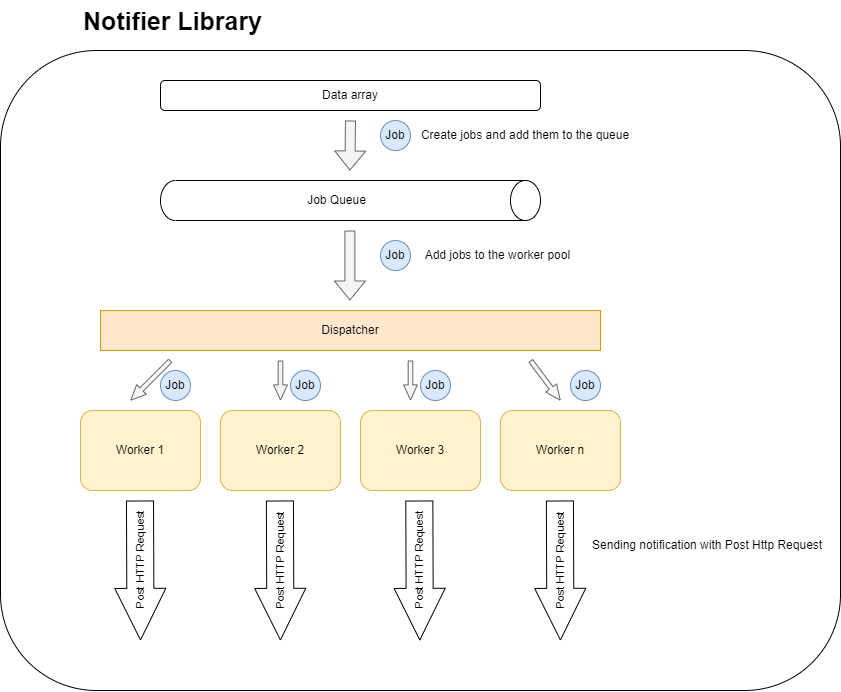

The diagram above was exported from draw.io. Its source (the exported page's mxGraphModel, read from the mxfile embedded in the PNG):
<mxGraphModel dx="1887" dy="995" grid="1" gridSize="10" guides="1" tooltips="1" connect="1" arrows="1" fold="1" page="1" pageScale="1" pageWidth="1169" pageHeight="827" math="0" shadow="0">
  <root>
    <mxCell id="0" />
    <mxCell id="1" parent="0" />
    <mxCell id="aRIQUdyJxXKzdiqPUZKa-39" value="" style="rounded=1;whiteSpace=wrap;html=1;fillColor=none;" vertex="1" parent="1">
      <mxGeometry x="120" y="120" width="840" height="640" as="geometry" />
    </mxCell>
    <mxCell id="aRIQUdyJxXKzdiqPUZKa-1" value="Worker 1" style="rounded=1;whiteSpace=wrap;html=1;fillColor=#fff2cc;strokeColor=#d6b656;" vertex="1" parent="1">
      <mxGeometry x="200" y="480" width="120" height="80" as="geometry" />
    </mxCell>
    <mxCell id="aRIQUdyJxXKzdiqPUZKa-2" value="Worker 2" style="rounded=1;whiteSpace=wrap;html=1;fillColor=#fff2cc;strokeColor=#d6b656;" vertex="1" parent="1">
      <mxGeometry x="340" y="480" width="120" height="80" as="geometry" />
    </mxCell>
    <mxCell id="aRIQUdyJxXKzdiqPUZKa-3" value="Worker 3" style="rounded=1;whiteSpace=wrap;html=1;fillColor=#fff2cc;strokeColor=#d6b656;" vertex="1" parent="1">
      <mxGeometry x="480" y="480" width="120" height="80" as="geometry" />
    </mxCell>
    <mxCell id="aRIQUdyJxXKzdiqPUZKa-4" value="Worker n" style="rounded=1;whiteSpace=wrap;html=1;fillColor=#fff2cc;strokeColor=#d6b656;" vertex="1" parent="1">
      <mxGeometry x="620" y="480" width="120" height="80" as="geometry" />
    </mxCell>
    <mxCell id="aRIQUdyJxXKzdiqPUZKa-5" value="Dispatcher" style="rounded=0;whiteSpace=wrap;html=1;fillColor=#ffe6cc;strokeColor=#d79b00;" vertex="1" parent="1">
      <mxGeometry x="220" y="380" width="500" height="40" as="geometry" />
    </mxCell>
    <mxCell id="aRIQUdyJxXKzdiqPUZKa-7" value="Job Queue" style="shape=cylinder3;whiteSpace=wrap;html=1;boundedLbl=1;backgroundOutline=1;size=15;rotation=90;horizontal=0;" vertex="1" parent="1">
      <mxGeometry x="450" y="80" width="40" height="380" as="geometry" />
    </mxCell>
    <mxCell id="aRIQUdyJxXKzdiqPUZKa-9" value="" style="shape=flexArrow;endArrow=classic;html=1;rounded=0;width=4.666666666666667;endSize=4.696666666666666;endWidth=8.11111111111111;fillColor=#f5f5f5;strokeColor=#666666;" edge="1" parent="1">
      <mxGeometry width="50" height="50" relative="1" as="geometry">
        <mxPoint x="290" y="430" as="sourcePoint" />
        <mxPoint x="250" y="470" as="targetPoint" />
      </mxGeometry>
    </mxCell>
    <mxCell id="aRIQUdyJxXKzdiqPUZKa-10" value="" style="shape=flexArrow;endArrow=classic;html=1;rounded=0;width=4.666666666666667;endSize=4.696666666666666;endWidth=8.11111111111111;fillColor=#f5f5f5;strokeColor=#666666;" edge="1" parent="1">
      <mxGeometry width="50" height="50" relative="1" as="geometry">
        <mxPoint x="400" y="430" as="sourcePoint" />
        <mxPoint x="400.0000000000001" y="469.9999999999999" as="targetPoint" />
      </mxGeometry>
    </mxCell>
    <mxCell id="aRIQUdyJxXKzdiqPUZKa-11" value="" style="shape=flexArrow;endArrow=classic;html=1;rounded=0;width=4.666666666666667;endSize=4.696666666666666;endWidth=8.11111111111111;fillColor=#f5f5f5;strokeColor=#666666;" edge="1" parent="1">
      <mxGeometry width="50" height="50" relative="1" as="geometry">
        <mxPoint x="530" y="430" as="sourcePoint" />
        <mxPoint x="530.0000000000001" y="469.9999999999999" as="targetPoint" />
      </mxGeometry>
    </mxCell>
    <mxCell id="aRIQUdyJxXKzdiqPUZKa-13" value="" style="shape=flexArrow;endArrow=classic;html=1;rounded=0;width=4.666666666666667;endSize=4.696666666666666;endWidth=8.11111111111111;fillColor=#f5f5f5;strokeColor=#666666;" edge="1" parent="1">
      <mxGeometry width="50" height="50" relative="1" as="geometry">
        <mxPoint x="650" y="430" as="sourcePoint" />
        <mxPoint x="680.0000000000001" y="469.9999999999999" as="targetPoint" />
      </mxGeometry>
    </mxCell>
    <mxCell id="aRIQUdyJxXKzdiqPUZKa-14" value="" style="shape=flexArrow;endArrow=classic;html=1;rounded=0;fillColor=#f5f5f5;strokeColor=#666666;" edge="1" parent="1">
      <mxGeometry width="50" height="50" relative="1" as="geometry">
        <mxPoint x="469.41" y="300" as="sourcePoint" />
        <mxPoint x="469.41" y="370" as="targetPoint" />
      </mxGeometry>
    </mxCell>
    <mxCell id="aRIQUdyJxXKzdiqPUZKa-15" value="Data array" style="rounded=1;whiteSpace=wrap;html=1;" vertex="1" parent="1">
      <mxGeometry x="280" y="150" width="380" height="30" as="geometry" />
    </mxCell>
    <mxCell id="aRIQUdyJxXKzdiqPUZKa-16" value="" style="shape=flexArrow;endArrow=classic;html=1;rounded=0;fillColor=#f5f5f5;strokeColor=#666666;" edge="1" parent="1">
      <mxGeometry width="50" height="50" relative="1" as="geometry">
        <mxPoint x="470" y="190" as="sourcePoint" />
        <mxPoint x="469.4100000000001" y="240" as="targetPoint" />
      </mxGeometry>
    </mxCell>
    <mxCell id="aRIQUdyJxXKzdiqPUZKa-17" value="Job" style="ellipse;whiteSpace=wrap;html=1;fillColor=#dae8fc;strokeColor=#6c8ebf;" vertex="1" parent="1">
      <mxGeometry x="500" y="190" width="30" height="30" as="geometry" />
    </mxCell>
    <mxCell id="aRIQUdyJxXKzdiqPUZKa-18" value="Create jobs and add them to the queue" style="text;html=1;strokeColor=none;fillColor=none;align=center;verticalAlign=middle;whiteSpace=wrap;rounded=0;" vertex="1" parent="1">
      <mxGeometry x="530" y="190" width="230" height="30" as="geometry" />
    </mxCell>
    <mxCell id="aRIQUdyJxXKzdiqPUZKa-19" value="&amp;nbsp;Add jobs to the worker pool" style="text;html=1;strokeColor=none;fillColor=none;align=left;verticalAlign=middle;whiteSpace=wrap;rounded=0;" vertex="1" parent="1">
      <mxGeometry x="540" y="310" width="230" height="30" as="geometry" />
    </mxCell>
    <mxCell id="aRIQUdyJxXKzdiqPUZKa-21" value="Job" style="ellipse;whiteSpace=wrap;html=1;fillColor=#dae8fc;strokeColor=#6c8ebf;" vertex="1" parent="1">
      <mxGeometry x="500" y="310" width="30" height="30" as="geometry" />
    </mxCell>
    <mxCell id="aRIQUdyJxXKzdiqPUZKa-22" value="Job" style="ellipse;whiteSpace=wrap;html=1;fillColor=#dae8fc;strokeColor=#6c8ebf;" vertex="1" parent="1">
      <mxGeometry x="690" y="440" width="30" height="30" as="geometry" />
    </mxCell>
    <mxCell id="aRIQUdyJxXKzdiqPUZKa-23" value="Job" style="ellipse;whiteSpace=wrap;html=1;fillColor=#dae8fc;strokeColor=#6c8ebf;" vertex="1" parent="1">
      <mxGeometry x="540" y="440" width="30" height="30" as="geometry" />
    </mxCell>
    <mxCell id="aRIQUdyJxXKzdiqPUZKa-24" value="Job" style="ellipse;whiteSpace=wrap;html=1;fillColor=#dae8fc;strokeColor=#6c8ebf;" vertex="1" parent="1">
      <mxGeometry x="410" y="440" width="30" height="30" as="geometry" />
    </mxCell>
    <mxCell id="aRIQUdyJxXKzdiqPUZKa-25" value="Job" style="ellipse;whiteSpace=wrap;html=1;fillColor=#dae8fc;strokeColor=#6c8ebf;" vertex="1" parent="1">
      <mxGeometry x="280" y="440" width="30" height="30" as="geometry" />
    </mxCell>
    <mxCell id="aRIQUdyJxXKzdiqPUZKa-30" value="" style="shape=flexArrow;endArrow=classic;html=1;rounded=0;endWidth=23.067776456599283;endSize=16.88235294117647;width=27.058823529411764;" edge="1" parent="1">
      <mxGeometry width="50" height="50" relative="1" as="geometry">
        <mxPoint x="259.5" y="570" as="sourcePoint" />
        <mxPoint x="260" y="710" as="targetPoint" />
      </mxGeometry>
    </mxCell>
    <mxCell id="aRIQUdyJxXKzdiqPUZKa-31" value="Post HTTP Request" style="edgeLabel;html=1;align=center;verticalAlign=middle;resizable=0;points=[];rotation=-90;" vertex="1" connectable="0" parent="aRIQUdyJxXKzdiqPUZKa-30">
      <mxGeometry x="-0.4743" y="4" relative="1" as="geometry">
        <mxPoint x="-4" y="24" as="offset" />
      </mxGeometry>
    </mxCell>
    <mxCell id="aRIQUdyJxXKzdiqPUZKa-32" value="" style="shape=flexArrow;endArrow=classic;html=1;rounded=0;endWidth=23.067776456599283;endSize=16.88235294117647;width=27.058823529411764;" edge="1" parent="1">
      <mxGeometry width="50" height="50" relative="1" as="geometry">
        <mxPoint x="399.40999999999997" y="570" as="sourcePoint" />
        <mxPoint x="399.90999999999997" y="709.9999999999998" as="targetPoint" />
      </mxGeometry>
    </mxCell>
    <mxCell id="aRIQUdyJxXKzdiqPUZKa-33" value="Post HTTP Request" style="edgeLabel;html=1;align=center;verticalAlign=middle;resizable=0;points=[];rotation=-90;" vertex="1" connectable="0" parent="aRIQUdyJxXKzdiqPUZKa-32">
      <mxGeometry x="-0.4743" y="4" relative="1" as="geometry">
        <mxPoint x="-4" y="24" as="offset" />
      </mxGeometry>
    </mxCell>
    <mxCell id="aRIQUdyJxXKzdiqPUZKa-34" value="" style="shape=flexArrow;endArrow=classic;html=1;rounded=0;endWidth=23.067776456599283;endSize=16.88235294117647;width=27.058823529411764;" edge="1" parent="1">
      <mxGeometry width="50" height="50" relative="1" as="geometry">
        <mxPoint x="538.8199999999999" y="570" as="sourcePoint" />
        <mxPoint x="539.3199999999999" y="709.9999999999998" as="targetPoint" />
      </mxGeometry>
    </mxCell>
    <mxCell id="aRIQUdyJxXKzdiqPUZKa-35" value="Post HTTP Request" style="edgeLabel;html=1;align=center;verticalAlign=middle;resizable=0;points=[];rotation=-90;" vertex="1" connectable="0" parent="aRIQUdyJxXKzdiqPUZKa-34">
      <mxGeometry x="-0.4743" y="4" relative="1" as="geometry">
        <mxPoint x="-4" y="24" as="offset" />
      </mxGeometry>
    </mxCell>
    <mxCell id="aRIQUdyJxXKzdiqPUZKa-36" value="" style="shape=flexArrow;endArrow=classic;html=1;rounded=0;endWidth=23.067776456599283;endSize=16.88235294117647;width=27.058823529411764;" edge="1" parent="1">
      <mxGeometry width="50" height="50" relative="1" as="geometry">
        <mxPoint x="679.4100000000001" y="570" as="sourcePoint" />
        <mxPoint x="679.9100000000001" y="709.9999999999998" as="targetPoint" />
      </mxGeometry>
    </mxCell>
    <mxCell id="aRIQUdyJxXKzdiqPUZKa-37" value="Post HTTP Request" style="edgeLabel;html=1;align=center;verticalAlign=middle;resizable=0;points=[];rotation=-90;" vertex="1" connectable="0" parent="aRIQUdyJxXKzdiqPUZKa-36">
      <mxGeometry x="-0.4743" y="4" relative="1" as="geometry">
        <mxPoint x="-4" y="24" as="offset" />
      </mxGeometry>
    </mxCell>
    <mxCell id="aRIQUdyJxXKzdiqPUZKa-38" value="Sending notification with Post Http Request" style="text;html=1;strokeColor=none;fillColor=none;align=left;verticalAlign=middle;whiteSpace=wrap;rounded=0;" vertex="1" parent="1">
      <mxGeometry x="710" y="600" width="250" height="30" as="geometry" />
    </mxCell>
    <mxCell id="aRIQUdyJxXKzdiqPUZKa-40" value="&lt;font style=&quot;font-size: 25px&quot;&gt;&lt;b&gt;Notifier Library&lt;/b&gt;&lt;/font&gt;" style="text;html=1;strokeColor=none;fillColor=none;align=center;verticalAlign=middle;whiteSpace=wrap;rounded=0;" vertex="1" parent="1">
      <mxGeometry x="190" y="70" width="205" height="40" as="geometry" />
    </mxCell>
  </root>
</mxGraphModel>